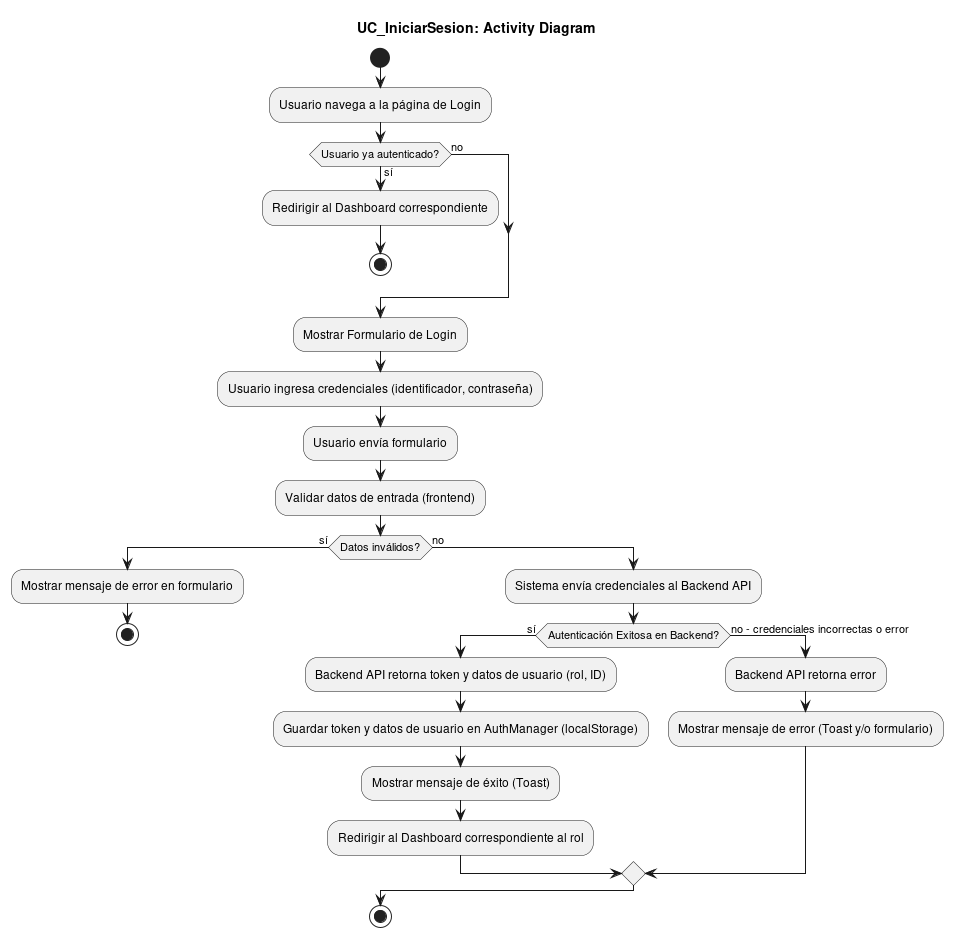

The diagram above was rendered by PlantUML. Its source (embedded in the PNG):
@startuml
title UC_IniciarSesion: Activity Diagram

start
:Usuario navega a la página de Login;
if (Usuario ya autenticado?) then (sí)
  :Redirigir al Dashboard correspondiente;
  stop
else (no)
endif
:Mostrar Formulario de Login;
:Usuario ingresa credenciales (identificador, contraseña);
:Usuario envía formulario;
:Validar datos de entrada (frontend);
if (Datos inválidos?) then (sí)
  :Mostrar mensaje de error en formulario;
  stop
else (no)
  :Sistema envía credenciales al Backend API;
  if (Autenticación Exitosa en Backend?) then (sí)
    :Backend API retorna token y datos de usuario (rol, ID);
    :Guardar token y datos de usuario en AuthManager (localStorage);
    :Mostrar mensaje de éxito (Toast);
    :Redirigir al Dashboard correspondiente al rol;
  else (no - credenciales incorrectas o error)
    :Backend API retorna error;
    :Mostrar mensaje de error (Toast y/o formulario);
  endif
endif
stop
@enduml